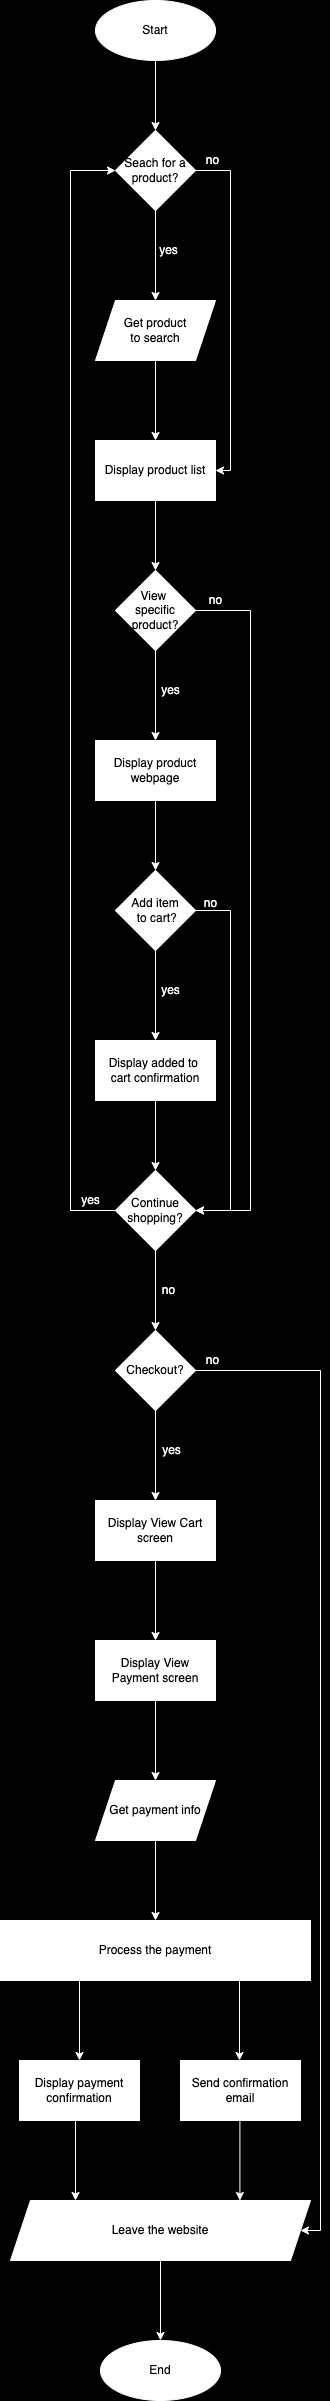

The diagram above was exported from draw.io. Its source (the exported page's mxGraphModel, read from the mxfile embedded in the PNG):
<mxGraphModel dx="699" dy="613" grid="1" gridSize="10" guides="1" tooltips="1" connect="1" arrows="1" fold="1" page="1" pageScale="1" pageWidth="850" pageHeight="1100" background="#000000" math="0" shadow="1">
  <root>
    <mxCell id="0" />
    <mxCell id="1" parent="0" />
    <mxCell id="4" value="" style="edgeStyle=none;html=1;exitX=0.5;exitY=1;exitDx=0;exitDy=0;fontColor=#FFFFFF;fillOpacity=100;strokeColor=#FFFFFF;" edge="1" parent="1" source="73" target="3">
      <mxGeometry relative="1" as="geometry">
        <mxPoint x="275" y="100" as="sourcePoint" />
      </mxGeometry>
    </mxCell>
    <mxCell id="6" value="" style="edgeStyle=none;html=1;fontColor=#FFFFFF;fillOpacity=100;strokeColor=#FFFFFF;" edge="1" parent="1" source="3" target="5">
      <mxGeometry relative="1" as="geometry" />
    </mxCell>
    <mxCell id="11" style="edgeStyle=none;html=1;entryX=1;entryY=0.5;entryDx=0;entryDy=0;rounded=0;fontColor=#FFFFFF;fillOpacity=100;strokeColor=#FFFFFF;" edge="1" parent="1" source="3" target="39">
      <mxGeometry relative="1" as="geometry">
        <mxPoint x="325" y="510" as="targetPoint" />
        <Array as="points">
          <mxPoint x="350" y="210" />
          <mxPoint x="350" y="510" />
        </Array>
      </mxGeometry>
    </mxCell>
    <mxCell id="3" value="Seach for a product?" style="rhombus;whiteSpace=wrap;html=1;fillOpacity=100;strokeColor=#FFFFFF;" vertex="1" parent="1">
      <mxGeometry x="235" y="170" width="80" height="80" as="geometry" />
    </mxCell>
    <mxCell id="10" value="" style="edgeStyle=none;html=1;fontColor=#FFFFFF;fillOpacity=100;strokeColor=#FFFFFF;" edge="1" parent="1" source="5">
      <mxGeometry relative="1" as="geometry">
        <mxPoint x="275" y="480" as="targetPoint" />
      </mxGeometry>
    </mxCell>
    <mxCell id="5" value="Get product&lt;br&gt;to search" style="shape=parallelogram;perimeter=parallelogramPerimeter;whiteSpace=wrap;html=1;fixedSize=1;fillOpacity=100;strokeColor=#FFFFFF;" vertex="1" parent="1">
      <mxGeometry x="215" y="340" width="120" height="60" as="geometry" />
    </mxCell>
    <mxCell id="7" value="yes" style="text;html=1;align=center;verticalAlign=middle;resizable=0;points=[];autosize=1;fillOpacity=100;strokeColor=none;fontColor=#FFFFFF;" vertex="1" parent="1">
      <mxGeometry x="273" y="280" width="30" height="20" as="geometry" />
    </mxCell>
    <mxCell id="14" value="" style="edgeStyle=none;rounded=0;html=1;exitX=0.5;exitY=1;exitDx=0;exitDy=0;fontColor=#FFFFFF;fillOpacity=100;strokeColor=#FFFFFF;" edge="1" parent="1" source="39" target="13">
      <mxGeometry relative="1" as="geometry">
        <mxPoint x="275" y="540" as="sourcePoint" />
      </mxGeometry>
    </mxCell>
    <mxCell id="12" value="no" style="text;html=1;align=center;verticalAlign=middle;resizable=0;points=[];autosize=1;fillOpacity=100;strokeColor=none;fontColor=#FFFFFF;" vertex="1" parent="1">
      <mxGeometry x="317" y="190" width="30" height="20" as="geometry" />
    </mxCell>
    <mxCell id="24" value="" style="edgeStyle=none;rounded=0;html=1;fontColor=#FFFFFF;fillOpacity=100;strokeColor=#FFFFFF;" edge="1" parent="1" source="13" target="23">
      <mxGeometry relative="1" as="geometry" />
    </mxCell>
    <mxCell id="41" value="" style="edgeStyle=none;rounded=0;html=1;entryX=1;entryY=0.5;entryDx=0;entryDy=0;fontColor=#FFFFFF;fillOpacity=100;strokeColor=#FFFFFF;" edge="1" parent="1" source="13" target="31">
      <mxGeometry relative="1" as="geometry">
        <mxPoint x="350" y="1250" as="targetPoint" />
        <Array as="points">
          <mxPoint x="370" y="650" />
          <mxPoint x="370" y="1250" />
        </Array>
      </mxGeometry>
    </mxCell>
    <mxCell id="13" value="View &lt;br&gt;specific&lt;br&gt;product?" style="rhombus;whiteSpace=wrap;html=1;fillOpacity=100;strokeColor=#FFFFFF;" vertex="1" parent="1">
      <mxGeometry x="235" y="610" width="80" height="80" as="geometry" />
    </mxCell>
    <mxCell id="27" value="" style="edgeStyle=none;rounded=0;html=1;fontColor=#FFFFFF;fillOpacity=100;strokeColor=#FFFFFF;" edge="1" parent="1" source="23" target="26">
      <mxGeometry relative="1" as="geometry" />
    </mxCell>
    <mxCell id="23" value="&lt;span&gt;Display product webpage&lt;/span&gt;" style="shape=parallelogram;perimeter=parallelogramPerimeter;whiteSpace=wrap;html=1;fixedSize=1;size=-5;fillOpacity=100;strokeColor=#FFFFFF;" vertex="1" parent="1">
      <mxGeometry x="215" y="780" width="120" height="60" as="geometry" />
    </mxCell>
    <mxCell id="25" value="yes" style="text;html=1;align=center;verticalAlign=middle;resizable=0;points=[];autosize=1;fillOpacity=100;strokeColor=none;fontColor=#FFFFFF;" vertex="1" parent="1">
      <mxGeometry x="275" y="720" width="30" height="20" as="geometry" />
    </mxCell>
    <mxCell id="29" value="" style="edgeStyle=none;rounded=0;html=1;fontColor=#FFFFFF;fillOpacity=100;strokeColor=#FFFFFF;" edge="1" parent="1" source="26" target="28">
      <mxGeometry relative="1" as="geometry" />
    </mxCell>
    <mxCell id="37" value="" style="edgeStyle=none;rounded=0;html=1;entryX=1;entryY=0.5;entryDx=0;entryDy=0;fontColor=#FFFFFF;fillOpacity=100;strokeColor=#FFFFFF;" edge="1" parent="1" source="26" target="31">
      <mxGeometry relative="1" as="geometry">
        <mxPoint x="350" y="1140" as="targetPoint" />
        <Array as="points">
          <mxPoint x="350" y="950" />
          <mxPoint x="350" y="1250" />
        </Array>
      </mxGeometry>
    </mxCell>
    <mxCell id="26" value="Add item&lt;br&gt;&amp;nbsp;to cart?" style="rhombus;whiteSpace=wrap;html=1;fillOpacity=100;strokeColor=#FFFFFF;" vertex="1" parent="1">
      <mxGeometry x="235" y="910" width="80" height="80" as="geometry" />
    </mxCell>
    <mxCell id="32" value="" style="edgeStyle=none;rounded=0;html=1;fontColor=#FFFFFF;fillOpacity=100;strokeColor=#FFFFFF;" edge="1" parent="1" source="28" target="31">
      <mxGeometry relative="1" as="geometry" />
    </mxCell>
    <mxCell id="28" value="Display added to &lt;br&gt;cart confirmation" style="shape=parallelogram;perimeter=parallelogramPerimeter;whiteSpace=wrap;html=1;fixedSize=1;size=-5;fillOpacity=100;strokeColor=#FFFFFF;" vertex="1" parent="1">
      <mxGeometry x="215" y="1080" width="120" height="60" as="geometry" />
    </mxCell>
    <mxCell id="30" value="yes" style="text;html=1;align=center;verticalAlign=middle;resizable=0;points=[];autosize=1;fillOpacity=100;strokeColor=none;fontColor=#FFFFFF;" vertex="1" parent="1">
      <mxGeometry x="275" y="1020" width="30" height="20" as="geometry" />
    </mxCell>
    <mxCell id="34" value="" style="edgeStyle=none;rounded=0;html=1;entryX=0;entryY=0.5;entryDx=0;entryDy=0;fontColor=#FFFFFF;fillOpacity=100;strokeColor=#FFFFFF;" edge="1" parent="1" source="31" target="3">
      <mxGeometry relative="1" as="geometry">
        <mxPoint x="190" y="210" as="targetPoint" />
        <Array as="points">
          <mxPoint x="190" y="1250" />
          <mxPoint x="190" y="210" />
        </Array>
      </mxGeometry>
    </mxCell>
    <mxCell id="44" value="" style="edgeStyle=none;rounded=0;html=1;fontColor=#FFFFFF;fillOpacity=100;strokeColor=#FFFFFF;" edge="1" parent="1" source="31" target="43">
      <mxGeometry relative="1" as="geometry" />
    </mxCell>
    <mxCell id="31" value="Continue&lt;br&gt;shopping?" style="rhombus;whiteSpace=wrap;html=1;fillOpacity=100;strokeColor=#FFFFFF;" vertex="1" parent="1">
      <mxGeometry x="235" y="1210" width="80" height="80" as="geometry" />
    </mxCell>
    <mxCell id="35" value="yes" style="text;html=1;align=center;verticalAlign=middle;resizable=0;points=[];autosize=1;fillOpacity=100;strokeColor=none;fontColor=#FFFFFF;" vertex="1" parent="1">
      <mxGeometry x="195" y="1230" width="30" height="20" as="geometry" />
    </mxCell>
    <mxCell id="38" value="no" style="text;html=1;align=center;verticalAlign=middle;resizable=0;points=[];autosize=1;fillOpacity=100;strokeColor=none;fontColor=#FFFFFF;" vertex="1" parent="1">
      <mxGeometry x="315" y="933" width="30" height="20" as="geometry" />
    </mxCell>
    <mxCell id="39" value="&lt;span&gt;Display product list&lt;/span&gt;" style="whiteSpace=wrap;html=1;fillOpacity=100;strokeColor=#FFFFFF;" vertex="1" parent="1">
      <mxGeometry x="215" y="480" width="120" height="60" as="geometry" />
    </mxCell>
    <mxCell id="42" value="no" style="text;html=1;align=center;verticalAlign=middle;resizable=0;points=[];autosize=1;fillOpacity=100;strokeColor=none;fontColor=#FFFFFF;" vertex="1" parent="1">
      <mxGeometry x="320" y="630" width="30" height="20" as="geometry" />
    </mxCell>
    <mxCell id="47" value="" style="edgeStyle=none;rounded=0;html=1;fontColor=#FFFFFF;fillOpacity=100;strokeColor=#FFFFFF;" edge="1" parent="1" source="43" target="46">
      <mxGeometry relative="1" as="geometry" />
    </mxCell>
    <mxCell id="76" value="" style="edgeStyle=none;rounded=0;html=1;entryX=1;entryY=0.5;entryDx=0;entryDy=0;fontColor=#FFFFFF;fillOpacity=100;strokeColor=#FFFFFF;" edge="1" parent="1" source="43" target="70">
      <mxGeometry relative="1" as="geometry">
        <mxPoint x="440" y="2400" as="targetPoint" />
        <Array as="points">
          <mxPoint x="440" y="1410" />
          <mxPoint x="440" y="2270" />
        </Array>
      </mxGeometry>
    </mxCell>
    <mxCell id="43" value="Checkout?" style="rhombus;whiteSpace=wrap;html=1;fillOpacity=100;strokeColor=#FFFFFF;" vertex="1" parent="1">
      <mxGeometry x="235" y="1370" width="80" height="80" as="geometry" />
    </mxCell>
    <mxCell id="45" value="no" style="text;html=1;align=center;verticalAlign=middle;resizable=0;points=[];autosize=1;fillOpacity=100;strokeColor=none;fontColor=#FFFFFF;" vertex="1" parent="1">
      <mxGeometry x="273" y="1320" width="30" height="20" as="geometry" />
    </mxCell>
    <mxCell id="49" value="" style="edgeStyle=none;rounded=0;html=1;fontColor=#FFFFFF;fillOpacity=100;strokeColor=#FFFFFF;" edge="1" parent="1" source="46" target="48">
      <mxGeometry relative="1" as="geometry" />
    </mxCell>
    <mxCell id="46" value="Display View Cart screen" style="whiteSpace=wrap;html=1;fillOpacity=100;strokeColor=#FFFFFF;" vertex="1" parent="1">
      <mxGeometry x="215" y="1540" width="120" height="60" as="geometry" />
    </mxCell>
    <mxCell id="51" value="" style="edgeStyle=none;rounded=0;html=1;fontColor=#FFFFFF;fillOpacity=100;strokeColor=#FFFFFF;" edge="1" parent="1" source="48" target="50">
      <mxGeometry relative="1" as="geometry" />
    </mxCell>
    <mxCell id="48" value="Display View Payment screen" style="whiteSpace=wrap;html=1;fillOpacity=100;strokeColor=#FFFFFF;" vertex="1" parent="1">
      <mxGeometry x="215" y="1680" width="120" height="60" as="geometry" />
    </mxCell>
    <mxCell id="53" value="" style="edgeStyle=none;rounded=0;html=1;fontColor=#FFFFFF;fillOpacity=100;strokeColor=#FFFFFF;" edge="1" parent="1" source="50" target="52">
      <mxGeometry relative="1" as="geometry" />
    </mxCell>
    <mxCell id="50" value="Get payment info" style="shape=parallelogram;perimeter=parallelogramPerimeter;whiteSpace=wrap;html=1;fixedSize=1;fillOpacity=100;strokeColor=#FFFFFF;" vertex="1" parent="1">
      <mxGeometry x="215" y="1820" width="120" height="60" as="geometry" />
    </mxCell>
    <mxCell id="63" value="" style="edgeStyle=none;rounded=0;html=1;entryX=0.5;entryY=0;entryDx=0;entryDy=0;fontColor=#FFFFFF;fillOpacity=100;strokeColor=#FFFFFF;" edge="1" parent="1" target="62">
      <mxGeometry relative="1" as="geometry">
        <mxPoint x="199" y="2020" as="sourcePoint" />
        <mxPoint x="218" y="2110" as="targetPoint" />
      </mxGeometry>
    </mxCell>
    <mxCell id="66" style="edgeStyle=none;rounded=0;html=1;entryX=0.5;entryY=0;entryDx=0;entryDy=0;fontColor=#FFFFFF;fillOpacity=100;strokeColor=#FFFFFF;" edge="1" parent="1">
      <mxGeometry relative="1" as="geometry">
        <mxPoint x="359" y="2020" as="sourcePoint" />
        <mxPoint x="359" y="2100" as="targetPoint" />
      </mxGeometry>
    </mxCell>
    <mxCell id="52" value="Process the payment" style="whiteSpace=wrap;html=1;fillOpacity=100;strokeColor=#FFFFFF;" vertex="1" parent="1">
      <mxGeometry x="120" y="1960" width="310" height="60" as="geometry" />
    </mxCell>
    <mxCell id="62" value="Display payment confirmation" style="whiteSpace=wrap;html=1;fillOpacity=100;strokeColor=#FFFFFF;" vertex="1" parent="1">
      <mxGeometry x="139" y="2100" width="120" height="60" as="geometry" />
    </mxCell>
    <mxCell id="65" value="Send confirmation email" style="whiteSpace=wrap;html=1;fillOpacity=100;strokeColor=#FFFFFF;" vertex="1" parent="1">
      <mxGeometry x="300" y="2100" width="120" height="60" as="geometry" />
    </mxCell>
    <mxCell id="67" value="" style="edgeStyle=none;rounded=0;html=1;entryX=0.5;entryY=0;entryDx=0;entryDy=0;fontColor=#FFFFFF;fillOpacity=100;strokeColor=#FFFFFF;" edge="1" parent="1">
      <mxGeometry relative="1" as="geometry">
        <mxPoint x="195" y="2160" as="sourcePoint" />
        <mxPoint x="195" y="2240" as="targetPoint" />
      </mxGeometry>
    </mxCell>
    <mxCell id="68" style="edgeStyle=none;rounded=0;html=1;entryX=0.5;entryY=0;entryDx=0;entryDy=0;fontColor=#FFFFFF;fillOpacity=100;strokeColor=#FFFFFF;" edge="1" parent="1">
      <mxGeometry relative="1" as="geometry">
        <mxPoint x="359.41" y="2160" as="sourcePoint" />
        <mxPoint x="359.41" y="2240" as="targetPoint" />
      </mxGeometry>
    </mxCell>
    <mxCell id="72" value="" style="edgeStyle=none;rounded=0;html=1;fontColor=#FFFFFF;fillOpacity=100;strokeColor=#FFFFFF;" edge="1" parent="1" source="70" target="71">
      <mxGeometry relative="1" as="geometry" />
    </mxCell>
    <mxCell id="70" value="Leave the website" style="shape=parallelogram;perimeter=parallelogramPerimeter;whiteSpace=wrap;html=1;fixedSize=1;fillOpacity=100;strokeColor=#FFFFFF;" vertex="1" parent="1">
      <mxGeometry x="130" y="2240" width="300" height="60" as="geometry" />
    </mxCell>
    <mxCell id="71" value="End" style="ellipse;whiteSpace=wrap;html=1;fillOpacity=100;strokeColor=#FFFFFF;" vertex="1" parent="1">
      <mxGeometry x="220" y="2380" width="120" height="60" as="geometry" />
    </mxCell>
    <mxCell id="73" value="Start" style="ellipse;whiteSpace=wrap;html=1;fillOpacity=100;strokeColor=#FFFFFF;" vertex="1" parent="1">
      <mxGeometry x="215" y="40" width="120" height="60" as="geometry" />
    </mxCell>
    <mxCell id="74" value="yes" style="text;html=1;align=center;verticalAlign=middle;resizable=0;points=[];autosize=1;fillOpacity=100;strokeColor=none;fontColor=#FFFFFF;" vertex="1" parent="1">
      <mxGeometry x="276" y="1480" width="30" height="20" as="geometry" />
    </mxCell>
    <mxCell id="77" value="no" style="text;html=1;align=center;verticalAlign=middle;resizable=0;points=[];autosize=1;fillOpacity=100;strokeColor=none;fontColor=#FFFFFF;" vertex="1" parent="1">
      <mxGeometry x="317" y="1390" width="30" height="20" as="geometry" />
    </mxCell>
  </root>
</mxGraphModel>